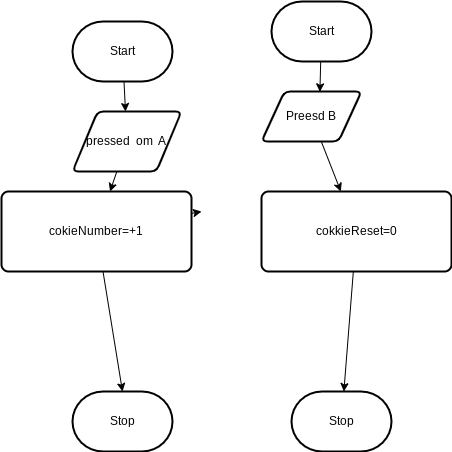

The diagram above was exported from draw.io. Its source (the exported page's mxGraphModel, read from the mxfile embedded in the PNG):
<mxGraphModel dx="606" dy="257" grid="1" gridSize="10" guides="1" tooltips="1" connect="1" arrows="1" fold="1" page="1" pageScale="1" pageWidth="850" pageHeight="1100" math="0" shadow="0">
  <root>
    <mxCell id="0" />
    <mxCell id="1" parent="0" />
    <mxCell id="6" style="edgeStyle=none;html=1;" edge="1" parent="1" source="2" target="5">
      <mxGeometry relative="1" as="geometry" />
    </mxCell>
    <mxCell id="2" value="Start" style="strokeWidth=2;html=1;shape=mxgraph.flowchart.terminator;whiteSpace=wrap;" parent="1" vertex="1">
      <mxGeometry x="371" y="30" width="100" height="60" as="geometry" />
    </mxCell>
    <mxCell id="3" value="Stop" style="strokeWidth=2;html=1;shape=mxgraph.flowchart.terminator;whiteSpace=wrap;" parent="1" vertex="1">
      <mxGeometry x="371" y="400" width="100" height="60" as="geometry" />
    </mxCell>
    <mxCell id="15" style="edgeStyle=none;html=1;" edge="1" parent="1" source="5">
      <mxGeometry relative="1" as="geometry">
        <mxPoint x="425.5" y="170" as="targetPoint" />
      </mxGeometry>
    </mxCell>
    <mxCell id="16" style="edgeStyle=none;html=1;" edge="1" parent="1" source="5" target="7">
      <mxGeometry relative="1" as="geometry" />
    </mxCell>
    <mxCell id="5" value="pressed&amp;nbsp; om&amp;nbsp; A&amp;nbsp;" style="shape=parallelogram;html=1;strokeWidth=2;perimeter=parallelogramPerimeter;whiteSpace=wrap;rounded=1;arcSize=12;size=0.23;" vertex="1" parent="1">
      <mxGeometry x="371" y="120" width="109" height="60" as="geometry" />
    </mxCell>
    <mxCell id="8" style="edgeStyle=none;html=1;" edge="1" parent="1" source="7">
      <mxGeometry relative="1" as="geometry">
        <mxPoint x="500" y="220" as="targetPoint" />
      </mxGeometry>
    </mxCell>
    <mxCell id="17" style="edgeStyle=none;html=1;entryX=0.5;entryY=0;entryDx=0;entryDy=0;entryPerimeter=0;" edge="1" parent="1" source="7" target="3">
      <mxGeometry relative="1" as="geometry" />
    </mxCell>
    <mxCell id="7" value="cokieNumber=+1" style="rounded=1;whiteSpace=wrap;html=1;absoluteArcSize=1;arcSize=14;strokeWidth=2;" vertex="1" parent="1">
      <mxGeometry x="300" y="200" width="190" height="80" as="geometry" />
    </mxCell>
    <mxCell id="13" style="edgeStyle=none;html=1;" edge="1" parent="1" source="11" target="12">
      <mxGeometry relative="1" as="geometry" />
    </mxCell>
    <mxCell id="11" value="Preesd B" style="shape=parallelogram;html=1;strokeWidth=2;perimeter=parallelogramPerimeter;whiteSpace=wrap;rounded=1;arcSize=12;size=0.23;" vertex="1" parent="1">
      <mxGeometry x="560" y="100" width="100" height="50" as="geometry" />
    </mxCell>
    <mxCell id="20" style="edgeStyle=none;html=1;" edge="1" parent="1" source="12" target="19">
      <mxGeometry relative="1" as="geometry" />
    </mxCell>
    <mxCell id="12" value="cokkieReset=0" style="rounded=1;whiteSpace=wrap;html=1;absoluteArcSize=1;arcSize=14;strokeWidth=2;" vertex="1" parent="1">
      <mxGeometry x="560" y="200" width="190" height="80" as="geometry" />
    </mxCell>
    <mxCell id="19" value="Stop" style="strokeWidth=2;html=1;shape=mxgraph.flowchart.terminator;whiteSpace=wrap;" vertex="1" parent="1">
      <mxGeometry x="590" y="400" width="100" height="60" as="geometry" />
    </mxCell>
    <mxCell id="22" style="edgeStyle=none;html=1;entryX=0.584;entryY=0.007;entryDx=0;entryDy=0;entryPerimeter=0;" edge="1" parent="1" source="21" target="11">
      <mxGeometry relative="1" as="geometry" />
    </mxCell>
    <mxCell id="21" value="Start" style="strokeWidth=2;html=1;shape=mxgraph.flowchart.terminator;whiteSpace=wrap;" vertex="1" parent="1">
      <mxGeometry x="570" y="10" width="100" height="60" as="geometry" />
    </mxCell>
  </root>
</mxGraphModel>